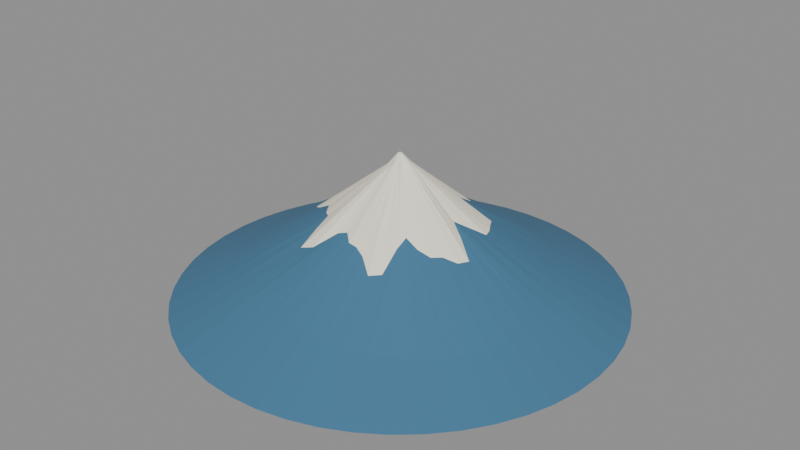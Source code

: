 # Source: fuji_blockout.blend  (saved by Blender 5.2.45; exported with 4.5.12 LTS)
import bpy
from mathutils import Matrix  # noqa: F401  (used for matrix-valued properties, if any)

bpy.ops.wm.read_factory_settings(use_empty=True)
scene = bpy.context.scene
scene.name = 'Scene'

# ---- materials (node trees are filled in below, after node groups)
mat_gw_fuji_blue = bpy.data.materials.new('GW_Fuji_Blue')
mat_gw_fuji_blue.diffuse_color = (0.055, 0.17, 0.29, 1.0)
mat_gw_fuji_snow = bpy.data.materials.new('GW_Fuji_Snow')
mat_gw_fuji_snow.diffuse_color = (0.96, 0.91, 0.75, 1.0)

# ---- material node trees
mat_gw_fuji_blue.use_nodes = True; mat_gw_fuji_blue.node_tree.nodes.clear()
_N = mat_gw_fuji_blue.node_tree.nodes; _L = mat_gw_fuji_blue.node_tree.links
n0 = _N.new('ShaderNodeBsdfPrincipled'); n0.name = 'Principled BSDF'; n0.location = (-200, 100)
n0.inputs[0].default_value = (0.055, 0.17, 0.29, 1.0)
n0.inputs[2].default_value = 1.0
n0.inputs[10].default_value = 0.005
n1 = _N.new('ShaderNodeOutputMaterial'); n1.name = 'Material Output'; n1.location = (200, 100)
_L.new(n0.outputs[0], n1.inputs[0])
n1.is_active_output = True
mat_gw_fuji_snow.use_nodes = True; mat_gw_fuji_snow.node_tree.nodes.clear()
_N = mat_gw_fuji_snow.node_tree.nodes; _L = mat_gw_fuji_snow.node_tree.links
n0 = _N.new('ShaderNodeBsdfPrincipled'); n0.name = 'Principled BSDF'; n0.location = (-200, 100)
n0.inputs[0].default_value = (0.96, 0.91, 0.75, 1.0)
n0.inputs[2].default_value = 1.0
n0.inputs[10].default_value = 0.005
n1 = _N.new('ShaderNodeOutputMaterial'); n1.name = 'Material Output'; n1.location = (200, 100)
_L.new(n0.outputs[0], n1.inputs[0])
n1.is_active_output = True

# ---- meshes
me_fuji_mountain_mesh = bpy.data.meshes.new('Fuji_Mountain_Mesh')
me_fuji_mountain_mesh.from_pydata([(12.0, 0.0, 0.0), (11.9, 1.566, 0.0), (11.59, 3.106, 0.0), (11.09, 4.592, 0.0), (10.39, 6.0, 0.0), (9.52, 7.305, 0.0), (8.485, 8.485, 0.0), (7.305, 9.52, 0.0), (6.0, 10.39, 0.0), (4.592, 11.09, 0.0), (3.106, 11.59, 0.0), (1.566, 11.9, 0.0), (7.348e-16, 12.0, 0.0), (-1.566, 11.9, 0.0), (-3.106, 11.59, 0.0), (-4.592, 11.09, 0.0), (-6.0, 10.39, 0.0), (-7.305, 9.52, 0.0), (-8.485, 8.485, 0.0), (-9.52, 7.305, 0.0), (-10.39, 6.0, 0.0), (-11.09, 4.592, 0.0), (-11.59, 3.106, 0.0), (-11.9, 1.566, 0.0), (-12.0, 1.47e-15, 0.0), (-11.9, -1.566, 0.0), (-11.59, -3.106, 0.0), (-11.09, -4.592, 0.0), (-10.39, -6.0, 0.0), (-9.52, -7.305, 0.0), (-8.485, -8.485, 0.0), (-7.305, -9.52, 0.0), (-6.0, -10.39, 0.0), (-4.592, -11.09, 0.0), (-3.106, -11.59, 0.0), (-1.566, -11.9, 0.0), (-2.204e-15, -12.0, 0.0), (1.566, -11.9, 0.0), (3.106, -11.59, 0.0), (4.592, -11.09, 0.0), (6.0, -10.39, 0.0), (7.305, -9.52, 0.0), (8.485, -8.485, 0.0), (9.52, -7.305, 0.0), (10.39, -6.0, 0.0), (11.09, -4.592, 0.0), (11.59, -3.106, 0.0), (11.9, -1.566, 0.0), (8.506, 0.0, 1.8), (8.307, 1.094, 1.869), (7.99, 2.141, 1.927), (7.576, 3.138, 1.966), (7.079, 4.087, 1.98), (6.505, 4.992, 1.966), (5.849, 5.849, 1.927), (5.101, 6.647, 1.869), (4.253, 7.367, 1.8), (3.304, 7.977, 1.731), (2.263, 8.445, 1.673), (1.151, 8.74, 1.634), (5.414e-16, 8.841, 1.62), (-1.151, 8.74, 1.634), (-2.263, 8.445, 1.673), (-3.304, 7.977, 1.731), (-4.253, 7.367, 1.8), (-5.101, 6.647, 1.869), (-5.849, 5.849, 1.927), (-6.505, 4.992, 1.966), (-7.079, 4.087, 1.98), (-7.576, 3.138, 1.966), (-7.99, 2.141, 1.927), (-8.307, 1.094, 1.869), (-8.506, 1.042e-15, 1.8), (-8.56, -1.127, 1.731), (-8.445, -2.263, 1.673), (-8.145, -3.374, 1.634), (-7.657, -4.421, 1.62), (-6.994, -5.367, 1.634), (-6.182, -6.182, 1.673), (-5.256, -6.85, 1.731), (-4.253, -7.367, 1.8), (-3.206, -7.741, 1.869), (-2.141, -7.99, 1.927), (-1.07, -8.13, 1.966), (-1.502e-15, -8.175, 1.98), (1.07, -8.13, 1.966), (2.141, -7.99, 1.927), (3.206, -7.741, 1.869), (4.253, -7.367, 1.8), (5.256, -6.85, 1.731), (6.182, -6.182, 1.673), (6.994, -5.367, 1.634), (7.657, -4.421, 1.62), (8.145, -3.374, 1.634), (8.445, -2.263, 1.673), (8.56, -1.127, 1.731), (3.875, 0.0, 4.537), (3.091, 0.4069, 5.052), (3.555, 0.9526, 4.667), (4.167, 1.726, 4.125), (3.957, 2.285, 4.087), (3.637, 2.791, 4.078), (3.329, 3.329, 4.0), (2.442, 3.183, 4.447), (1.572, 2.722, 5.034), (1.345, 3.247, 4.779), (1.197, 4.467, 4.052), (0.635, 4.823, 3.901), (2.74e-16, 4.474, 4.148), (-0.5738, 4.358, 4.198), (-1.052, 3.925, 4.413), (-1.265, 3.054, 4.922), (-1.707, 2.956, 4.847), (-2.792, 3.639, 4.076), (-3.629, 3.629, 3.736), (-3.576, 2.744, 4.126), (-3.522, 2.033, 4.411), (-3.674, 1.522, 4.47), (-3.417, 0.9155, 4.763), (-3.417, 0.4499, 4.825), (-4.45, 5.45e-16, 4.163), (-5.231, -0.6887, 3.648), (-4.496, -1.205, 4.033), (-3.527, -1.461, 4.575), (-3.257, -1.88, 4.613), (-2.972, -2.281, 4.622), (-2.567, -2.567, 4.7), (-2.624, -3.419, 4.253), (-2.623, -4.543, 3.666), (-1.85, -4.465, 3.921), (-0.9598, -3.582, 4.648), (-0.4549, -3.455, 4.799), (-7.076e-16, -3.852, 4.552), (0.5127, -3.894, 4.502), (1.102, -4.113, 4.287), (1.938, -4.678, 3.778), (2.471, -4.281, 3.853), (2.28, -2.971, 4.624), (2.294, -2.294, 4.964), (3.031, -2.325, 4.574), (3.684, -2.127, 4.289), (4.015, -1.663, 4.23), (4.645, -1.244, 3.937), (4.865, -0.6405, 3.875), (0.61, 0.0, 7.5), (0.5904, 0.07773, 7.538), (0.5391, 0.1445, 7.571), (0.4741, 0.1964, 7.592), (0.4152, 0.2397, 7.6), (0.3734, 0.2865, 7.592), (0.3468, 0.3468, 7.571), (0.3232, 0.4212, 7.538), (0.2875, 0.498, 7.5), (0.2314, 0.5586, 7.462), (0.1573, 0.5869, 7.429), (0.07605, 0.5776, 7.408), (3.307e-17, 0.54, 7.4), (-0.06492, 0.4931, 7.408), (-0.1223, 0.4563, 7.429), (-0.1819, 0.4391, 7.462), (-0.2525, 0.4373, 7.5), (-0.3343, 0.4357, 7.538), (-0.4168, 0.4168, 7.571), (-0.4835, 0.371, 7.592), (-0.5202, 0.3003, 7.6), (-0.5236, 0.2169, 7.592), (-0.5041, 0.1351, 7.571), (-0.4803, 0.06324, 7.538), (-0.47, 5.756e-17, 7.5), (-0.4803, -0.06324, 7.462), (-0.5041, -0.1351, 7.429), (-0.5236, -0.2169, 7.408), (-0.5202, -0.3003, 7.4), (-0.4835, -0.371, 7.408), (-0.4168, -0.4168, 7.429), (-0.3343, -0.4357, 7.462), (-0.2525, -0.4373, 7.5), (-0.1819, -0.4391, 7.538), (-0.1223, -0.4563, 7.571), (-0.06492, -0.4931, 7.592), (-9.92e-17, -0.54, 7.6), (0.07605, -0.5776, 7.592), (0.1573, -0.5869, 7.571), (0.2314, -0.5586, 7.538), (0.2875, -0.498, 7.5), (0.3232, -0.4212, 7.462), (0.3468, -0.3468, 7.429), (0.3734, -0.2865, 7.408), (0.4152, -0.2397, 7.4), (0.4741, -0.1964, 7.408), (0.5391, -0.1445, 7.429), (0.5904, -0.07773, 7.462), (0.12, 0.0, 8.0), (0.119, 0.01566, 8.0), (0.1159, 0.03106, 8.0), (0.1109, 0.04592, 8.0), (0.1039, 0.06, 8.0), (0.0952, 0.07305, 8.0), (0.08485, 0.08485, 8.0), (0.07305, 0.0952, 8.0), (0.06, 0.1039, 8.0), (0.04592, 0.1109, 8.0), (0.03106, 0.1159, 8.0), (0.01566, 0.119, 8.0), (7.348e-18, 0.12, 8.0), (-0.01566, 0.119, 8.0), (-0.03106, 0.1159, 8.0), (-0.04592, 0.1109, 8.0), (-0.06, 0.1039, 8.0), (-0.07305, 0.0952, 8.0), (-0.08485, 0.08485, 8.0), (-0.0952, 0.07305, 8.0), (-0.1039, 0.06, 8.0), (-0.1109, 0.04592, 8.0), (-0.1159, 0.03106, 8.0), (-0.119, 0.01566, 8.0), (-0.12, 1.47e-17, 8.0), (-0.119, -0.01566, 8.0), (-0.1159, -0.03106, 8.0), (-0.1109, -0.04592, 8.0), (-0.1039, -0.06, 8.0), (-0.0952, -0.07305, 8.0), (-0.08485, -0.08485, 8.0), (-0.07305, -0.0952, 8.0), (-0.06, -0.1039, 8.0), (-0.04592, -0.1109, 8.0), (-0.03106, -0.1159, 8.0), (-0.01566, -0.119, 8.0), (-2.204e-17, -0.12, 8.0), (0.01566, -0.119, 8.0), (0.03106, -0.1159, 8.0), (0.04592, -0.1109, 8.0), (0.06, -0.1039, 8.0), (0.07305, -0.0952, 8.0), (0.08485, -0.08485, 8.0), (0.0952, -0.07305, 8.0), (0.1039, -0.06, 8.0), (0.1109, -0.04592, 8.0), (0.1159, -0.03106, 8.0), (0.119, -0.01566, 8.0)], [], [(47, 46, 45, 44, 43, 42, 41, 40, 39, 38, 37, 36, 35, 34, 33, 32, 31, 30, 29, 28, 27, 26, 25, 24, 23, 22, 21, 20, 19, 18, 17, 16, 15, 14, 13, 12, 11, 10, 9, 8, 7, 6, 5, 4, 3, 2, 1, 0), (0, 1, 49), (0, 49, 48), (1, 2, 50), (1, 50, 49), (2, 3, 51), (2, 51, 50), (3, 4, 52), (3, 52, 51), (4, 5, 53), (4, 53, 52), (5, 6, 54), (5, 54, 53), (6, 7, 55), (6, 55, 54), (7, 8, 56), (7, 56, 55), (8, 9, 57), (8, 57, 56), (9, 10, 58), (9, 58, 57), (10, 11, 59), (10, 59, 58), (11, 12, 60), (11, 60, 59), (12, 13, 61), (12, 61, 60), (13, 14, 62), (13, 62, 61), (14, 15, 63), (14, 63, 62), (15, 16, 64), (15, 64, 63), (16, 17, 65), (16, 65, 64), (17, 18, 66), (17, 66, 65), (18, 19, 67), (18, 67, 66), (19, 20, 68), (19, 68, 67), (20, 21, 69), (20, 69, 68), (21, 22, 70), (21, 70, 69), (22, 23, 71), (22, 71, 70), (23, 24, 72), (23, 72, 71), (24, 25, 73), (24, 73, 72), (25, 26, 74), (25, 74, 73), (26, 27, 75), (26, 75, 74), (27, 28, 76), (27, 76, 75), (28, 29, 77), (28, 77, 76), (29, 30, 78), (29, 78, 77), (30, 31, 79), (30, 79, 78), (31, 32, 80), (31, 80, 79), (32, 33, 81), (32, 81, 80), (33, 34, 82), (33, 82, 81), (34, 35, 83), (34, 83, 82), (35, 36, 84), (35, 84, 83), (36, 37, 85), (36, 85, 84), (37, 38, 86), (37, 86, 85), (38, 39, 87), (38, 87, 86), (39, 40, 88), (39, 88, 87), (40, 41, 89), (40, 89, 88), (41, 42, 90), (41, 90, 89), (42, 43, 91), (42, 91, 90), (43, 44, 92), (43, 92, 91), (44, 45, 93), (44, 93, 92), (45, 46, 94), (45, 94, 93), (46, 47, 95), (46, 95, 94), (47, 0, 48), (47, 48, 95), (48, 49, 97), (48, 97, 96), (49, 50, 98), (49, 98, 97), (50, 51, 99), (50, 99, 98), (51, 52, 100), (51, 100, 99), (52, 53, 101), (52, 101, 100), (53, 54, 102), (53, 102, 101), (54, 55, 103), (54, 103, 102), (55, 56, 104), (55, 104, 103), (56, 57, 105), (56, 105, 104), (57, 58, 106), (57, 106, 105), (58, 59, 107), (58, 107, 106), (59, 60, 108), (59, 108, 107), (60, 61, 109), (60, 109, 108), (61, 62, 110), (61, 110, 109), (62, 63, 111), (62, 111, 110), (63, 64, 112), (63, 112, 111), (64, 65, 113), (64, 113, 112), (65, 66, 114), (65, 114, 113), (66, 67, 115), (66, 115, 114), (67, 68, 116), (67, 116, 115), (68, 69, 117), (68, 117, 116), (69, 70, 118), (69, 118, 117), (70, 71, 119), (70, 119, 118), (71, 72, 120), (71, 120, 119), (72, 73, 121), (72, 121, 120), (73, 74, 122), (73, 122, 121), (74, 75, 123), (74, 123, 122), (75, 76, 124), (75, 124, 123), (76, 77, 125), (76, 125, 124), (77, 78, 126), (77, 126, 125), (78, 79, 127), (78, 127, 126), (79, 80, 128), (79, 128, 127), (80, 81, 129), (80, 129, 128), (81, 82, 130), (81, 130, 129), (82, 83, 131), (82, 131, 130), (83, 84, 132), (83, 132, 131), (84, 85, 133), (84, 133, 132), (85, 86, 134), (85, 134, 133), (86, 87, 135), (86, 135, 134), (87, 88, 136), (87, 136, 135), (88, 89, 137), (88, 137, 136), (89, 90, 138), (89, 138, 137), (90, 91, 139), (90, 139, 138), (91, 92, 140), (91, 140, 139), (92, 93, 141), (92, 141, 140), (93, 94, 142), (93, 142, 141), (94, 95, 143), (94, 143, 142), (95, 48, 96), (95, 96, 143), (96, 97, 145), (96, 145, 144), (97, 98, 146), (97, 146, 145), (98, 99, 147), (98, 147, 146), (99, 100, 148), (99, 148, 147), (100, 101, 149), (100, 149, 148), (101, 102, 150), (101, 150, 149), (102, 103, 151), (102, 151, 150), (103, 104, 152), (103, 152, 151), (104, 105, 153), (104, 153, 152), (105, 106, 154), (105, 154, 153), (106, 107, 155), (106, 155, 154), (107, 108, 156), (107, 156, 155), (108, 109, 157), (108, 157, 156), (109, 110, 158), (109, 158, 157), (110, 111, 159), (110, 159, 158), (111, 112, 160), (111, 160, 159), (112, 113, 161), (112, 161, 160), (113, 114, 162), (113, 162, 161), (114, 115, 163), (114, 163, 162), (115, 116, 164), (115, 164, 163), (116, 117, 165), (116, 165, 164), (117, 118, 166), (117, 166, 165), (118, 119, 167), (118, 167, 166), (119, 120, 168), (119, 168, 167), (120, 121, 169), (120, 169, 168), (121, 122, 170), (121, 170, 169), (122, 123, 171), (122, 171, 170), (123, 124, 172), (123, 172, 171), (124, 125, 173), (124, 173, 172), (125, 126, 174), (125, 174, 173), (126, 127, 175), (126, 175, 174), (127, 128, 176), (127, 176, 175), (128, 129, 177), (128, 177, 176), (129, 130, 178), (129, 178, 177), (130, 131, 179), (130, 179, 178), (131, 132, 180), (131, 180, 179), (132, 133, 181), (132, 181, 180), (133, 134, 182), (133, 182, 181), (134, 135, 183), (134, 183, 182), (135, 136, 184), (135, 184, 183), (136, 137, 185), (136, 185, 184), (137, 138, 186), (137, 186, 185), (138, 139, 187), (138, 187, 186), (139, 140, 188), (139, 188, 187), (140, 141, 189), (140, 189, 188), (141, 142, 190), (141, 190, 189), (142, 143, 191), (142, 191, 190), (143, 96, 144), (143, 144, 191), (144, 145, 193), (144, 193, 192), (145, 146, 194), (145, 194, 193), (146, 147, 195), (146, 195, 194), (147, 148, 196), (147, 196, 195), (148, 149, 197), (148, 197, 196), (149, 150, 198), (149, 198, 197), (150, 151, 199), (150, 199, 198), (151, 152, 200), (151, 200, 199), (152, 153, 201), (152, 201, 200), (153, 154, 202), (153, 202, 201), (154, 155, 203), (154, 203, 202), (155, 156, 204), (155, 204, 203), (156, 157, 205), (156, 205, 204), (157, 158, 206), (157, 206, 205), (158, 159, 207), (158, 207, 206), (159, 160, 208), (159, 208, 207), (160, 161, 209), (160, 209, 208), (161, 162, 210), (161, 210, 209), (162, 163, 211), (162, 211, 210), (163, 164, 212), (163, 212, 211), (164, 165, 213), (164, 213, 212), (165, 166, 214), (165, 214, 213), (166, 167, 215), (166, 215, 214), (167, 168, 216), (167, 216, 215), (168, 169, 217), (168, 217, 216), (169, 170, 218), (169, 218, 217), (170, 171, 219), (170, 219, 218), (171, 172, 220), (171, 220, 219), (172, 173, 221), (172, 221, 220), (173, 174, 222), (173, 222, 221), (174, 175, 223), (174, 223, 222), (175, 176, 224), (175, 224, 223), (176, 177, 225), (176, 225, 224), (177, 178, 226), (177, 226, 225), (178, 179, 227), (178, 227, 226), (179, 180, 228), (179, 228, 227), (180, 181, 229), (180, 229, 228), (181, 182, 230), (181, 230, 229), (182, 183, 231), (182, 231, 230), (183, 184, 232), (183, 232, 231), (184, 185, 233), (184, 233, 232), (185, 186, 234), (185, 234, 233), (186, 187, 235), (186, 235, 234), (187, 188, 236), (187, 236, 235), (188, 189, 237), (188, 237, 236), (189, 190, 238), (189, 238, 237), (190, 191, 239), (190, 239, 238), (191, 144, 192), (191, 192, 239), (192, 193, 194, 195, 196, 197, 198, 199, 200, 201, 202, 203, 204, 205, 206, 207, 208, 209, 210, 211, 212, 213, 214, 215, 216, 217, 218, 219, 220, 221, 222, 223, 224, 225, 226, 227, 228, 229, 230, 231, 232, 233, 234, 235, 236, 237, 238, 239)])
me_fuji_mountain_mesh.polygons.foreach_set('material_index', [0, 0, 0, 0, 0, 0, 0, 0, 0, 0, 0, 0, 0, 0, 0, 0, 0, 0, 0, 0, 0, 0, 0, 0, 0, 0, 0, 0, 0, 0, 0, 0, 0, 0, 0, 0, 0, 0, 0, 0, 0, 0, 0, 0, 0, 0, 0, 0, 0, 0, 0, 0, 0, 0, 0, 0, 0, 0, 0, 0, 0, 0, 0, 0, 0, 0, 0, 0, 0, 0, 0, 0, 0, 0, 0, 0, 0, 0, 0, 0, 0, 0, 0, 0, 0, 0, 0, 0, 0, 0, 0, 0, 0, 0, 0, 0, 0, 0, 0, 0, 0, 0, 0, 0, 0, 0, 0, 0, 0, 0, 0, 0, 0, 0, 0, 0, 0, 0, 0, 0, 0, 0, 0, 0, 0, 0, 0, 0, 0, 0, 0, 0, 0, 0, 0, 0, 0, 0, 0, 0, 0, 0, 0, 0, 0, 0, 0, 0, 0, 0, 0, 0, 0, 0, 0, 0, 0, 0, 0, 0, 0, 0, 0, 0, 0, 0, 0, 0, 0, 0, 0, 0, 0, 0, 0, 0, 0, 0, 0, 0, 0, 0, 0, 0, 0, 0, 0, 0, 0, 0, 0, 0, 0, 1, 1, 1, 1, 1, 1, 1, 1, 1, 1, 1, 1, 1, 1, 1, 1, 1, 1, 1, 1, 1, 1, 1, 1, 1, 1, 1, 1, 1, 1, 1, 1, 1, 1, 1, 1, 1, 1, 1, 1, 1, 1, 1, 1, 1, 1, 1, 1, 1, 1, 1, 1, 1, 1, 1, 1, 1, 1, 1, 1, 1, 1, 1, 1, 1, 1, 1, 1, 1, 1, 1, 1, 1, 1, 1, 1, 1, 1, 1, 1, 1, 1, 1, 1, 1, 1, 1, 1, 1, 1, 1, 1, 1, 1, 1, 1, 1, 1, 1, 1, 1, 1, 1, 1, 1, 1, 1, 1, 1, 1, 1, 1, 1, 1, 1, 1, 1, 1, 1, 1, 1, 1, 1, 1, 1, 1, 1, 1, 1, 1, 1, 1, 1, 1, 1, 1, 1, 1, 1, 1, 1, 1, 1, 1, 1, 1, 1, 1, 1, 1, 1, 1, 1, 1, 1, 1, 1, 1, 1, 1, 1, 1, 1, 1, 1, 1, 1, 1, 1, 1, 1, 1, 1, 1, 1, 1, 1, 1, 1, 1, 1, 1, 1, 1, 1, 1, 1, 1, 1, 1, 1, 1, 1])
me_fuji_mountain_mesh.materials.append(mat_gw_fuji_blue)
me_fuji_mountain_mesh.materials.append(mat_gw_fuji_snow)
me_fuji_mountain_mesh.update()

# ---- objects
ob_fuji_mountain = bpy.data.objects.new('Fuji_Mountain', me_fuji_mountain_mesh)

# ---- transforms, parenting, visibility, modifiers, constraints
ob_fuji_mountain.location = (0.0, 0.0, 0.0)

# ---- collection membership
scene.collection.objects.link(ob_fuji_mountain)

# ---- scene / render settings (as saved in the file)
scene.frame_start = 1; scene.frame_end = 250; scene.frame_set(1)
scene.render.engine = 'BLENDER_EEVEE_NEXT'
scene.render.bake_bias = 0.0
scene.render.bake_samples = 0
scene.render.compositor_device = 'GPU'
scene.eevee.use_volume_custom_range = False
scene.eevee.fast_gi_thickness_near = 0.1
scene.eevee.fast_gi_thickness_far = 0.0
scene.eevee.ray_tracing_options.screen_trace_thickness = 0.1
bpy.context.view_layer.update()

# ---- added for rendering (the .blend has no active camera and no usable light): camera, sun + grey world if the file has none
cam_auto = bpy.data.cameras.new('AutoCamera')
cam_auto.lens = 50.0
cam_auto.sensor_width = 36.0
cam_auto.clip_end = 1000.0
ob_auto_camera = bpy.data.objects.new('AutoCamera', cam_auto)
scene.collection.objects.link(ob_auto_camera)
ob_auto_camera.location = (32.2637, -38.7164, 29.8109)
ob_auto_camera.rotation_euler = (1.09748, -7.21219e-08, 0.694738)
scene.camera = ob_auto_camera
light_auto_sun = bpy.data.lights.new('AutoSun', 'SUN')
light_auto_sun.energy = 3.0
light_auto_sun.angle = 0.0523599
ob_auto_sun = bpy.data.objects.new('AutoSun', light_auto_sun)
scene.collection.objects.link(ob_auto_sun)
ob_auto_sun.rotation_euler = (0.872665, 0.174533, 0.523599)
if scene.world is None:
    world_auto = bpy.data.worlds.new('AutoWorld')
    world_auto.color = (0.3, 0.3, 0.3)
    scene.world = world_auto
bpy.context.view_layer.update()
